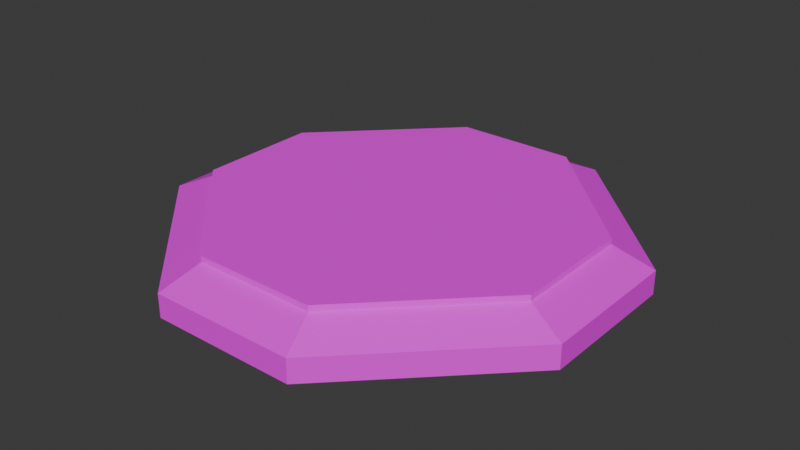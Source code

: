 # Source: Save.blend  (saved by Blender 4.5.90; exported with 4.5.12 LTS)
import bpy
from mathutils import Matrix  # noqa: F401  (used for matrix-valued properties, if any)

bpy.ops.wm.read_factory_settings(use_empty=True)
scene = bpy.context.scene
scene.name = 'Scene'

# ---- images (referenced by path relative to the original .blend; pixels are not part of the script)
import os
ASSET_DIR = os.environ.get("B2B_ASSET_DIR", "")  # directory of the original .blend (textures are referenced by path, not embedded)
HERE = os.path.dirname(os.path.abspath(__file__))  # packed textures are extracted next to this script under _unpacked/

def load_image(name, relpath, width, height, colorspace="sRGB"):
    """Load a texture the original file referenced (path relative to the .blend, or extracted next to this script)."""
    p = next((c for c in (os.path.join(HERE, relpath), os.path.join(ASSET_DIR, relpath)) if relpath and os.path.exists(c)), "")
    if p:
        img = bpy.data.images.load(p, check_existing=True)
        img.name = name
    else:  # same state as the original file: an image datablock whose file is absent (Cycles renders it pink)
        img = bpy.data.images.new(name, width, height)
        img.source = "FILE"
        img.filepath = "//" + (relpath or name)
    img.colorspace_settings.name = colorspace
    return img
img_warptile_png = load_image('WarpTile.png', 'WarpTile.png', 1024, 1024, 'sRGB')
img_warptile_png_001 = load_image('WarpTile.png.001', 'WarpTile.png', 1024, 1024, 'Non-Color')

# ---- materials (node trees are filled in below, after node groups)
mat_material_001 = bpy.data.materials.new('Material.001')
mat_material_001.use_transparency_overlap = False
mat_material_001.show_transparent_back = False
mat_material_001.roughness = 0.5

# ---- material node trees
mat_material_001.use_nodes = True; mat_material_001.node_tree.nodes.clear()
_N = mat_material_001.node_tree.nodes; _L = mat_material_001.node_tree.links
n0 = _N.new('ShaderNodeBsdfPrincipled'); n0.name = 'プリンシプルBSDF'; n0.location = (-200, 100)
n1 = _N.new('ShaderNodeOutputMaterial'); n1.name = 'マテリアル出力'; n1.location = (200, 100)
n2 = _N.new('ShaderNodeNormalMap'); n2.name = 'ノーマルマップ'; n2.location = (-600, -600)
n2.label = 'Normal/Map'
n2.inputs[0].default_value = 0.0
n3 = _N.new('ShaderNodeTexImage'); n3.name = '画像テクスチャ'; n3.location = (-600, 300)
n3.image = img_warptile_png
n4 = _N.new('ShaderNodeTexImage'); n4.name = '画像テクスチャ.001'; n4.location = (-600, -300)
n4.image = img_warptile_png_001
_L.new(n0.outputs[0], n1.inputs[0])
_L.new(n2.outputs[0], n0.inputs[5])
_L.new(n3.outputs[0], n0.inputs[0])
_L.new(n4.outputs[1], n0.inputs[4])
n1.is_active_output = True

# ---- world
world_world = bpy.data.worlds.new('World'); scene.world = world_world
world_world.use_nodes = True; world_world.node_tree.nodes.clear()
_N = world_world.node_tree.nodes; _L = world_world.node_tree.links
n0 = _N.new('ShaderNodeOutputWorld'); n0.name = 'World Output'; n0.location = (200, 100)
n1 = _N.new('ShaderNodeBackground'); n1.name = 'Background'; n1.location = (-200, 100)
n1.inputs[0].default_value = (0.05088, 0.05088, 0.05088, 1.0)
_L.new(n1.outputs[0], n0.inputs[0])
n0.is_active_output = True
world_world.color = (0.05088, 0.05088, 0.05088)
world_world.sun_shadow_jitter_overblur = 0.0

# ---- meshes
me_x = bpy.data.meshes.new('立方体')
me_x.from_pydata([(-0.8292, 0.2764, -2.985), (0.8292, 0.2764, -2.985), (0.8292, -0.2764, -2.985), (-0.2764, 0.8292, -2.985), (-0.2764, -0.8292, -2.985), (-0.8292, -0.2764, -2.985), (0.2764, 0.8292, -2.985), (0.2764, -0.8292, -2.985), (-1.0, 0.3333, -1.0), (-1.0, -0.3333, -1.0), (-1.0, -0.3333, 1.0), (-1.0, 0.3333, 1.0), (1.0, -0.3333, -1.0), (1.0, 0.3333, -1.0), (1.0, 0.3333, 1.0), (1.0, -0.3333, 1.0), (0.3333, 1.0, -1.0), (-0.3333, 1.0, -1.0), (-0.3333, 1.0, 1.0), (0.3333, 1.0, 1.0), (-0.3333, -1.0, -1.0), (0.3333, -1.0, -1.0), (0.3333, -1.0, 1.0), (-0.3333, -1.0, 1.0), (0.2764, 0.8292, -2.505), (0.8292, 0.2764, -2.505), (-0.2764, 0.8292, -2.505), (-0.8292, 0.2764, -2.505), (-0.2764, -0.8292, -2.505), (-0.8292, -0.2764, -2.505), (0.2764, -0.8292, -2.505), (0.8292, -0.2764, -2.505)], [], [(0, 3, 6, 1, 2, 7, 4, 5), (27, 26, 3, 0), (17, 16, 24, 26), (13, 12, 31, 25), (21, 20, 28, 30), (17, 8, 11, 18), (20, 9, 29, 28), (21, 12, 15, 22), (28, 29, 5, 4), (13, 14, 15, 12), (9, 20, 23, 10), (9, 10, 11, 8), (26, 24, 6, 3), (30, 28, 4, 7), (31, 30, 7, 2), (25, 31, 2, 1), (9, 8, 27, 29), (8, 17, 26, 27), (29, 27, 0, 5), (12, 21, 30, 31), (16, 19, 14, 13), (14, 19, 18, 11, 10, 23, 22, 15), (16, 13, 25, 24), (24, 25, 1, 6), (21, 22, 23, 20), (17, 18, 19, 16)])
me_x.polygons.foreach_set('use_smooth', [True] * 26)
_k = set([(0, 3), (0, 5), (0, 27), (1, 2), (1, 6), (1, 25), (2, 7), (2, 31), (3, 6), (3, 26), (4, 5), (4, 7), (4, 28), (5, 29), (6, 24), (7, 30), (8, 9), (8, 11), (8, 17), (8, 27), (9, 10), (9, 20), (9, 29), (10, 11), (10, 23), (11, 18), (12, 13), (12, 15), (12, 21), (12, 31), (13, 14), (13, 16), (13, 25), (14, 15), (14, 19), (15, 22), (16, 17), (16, 19), (16, 24), (17, 18), (17, 26), (18, 19), (20, 21), (20, 23), (20, 28), (21, 22), (21, 30), (22, 23), (24, 25), (24, 26), (25, 31), (26, 27), (27, 29), (28, 29), (28, 30), (30, 31)])
me_x.attributes.new('sharp_edge', 'BOOLEAN', 'EDGE').data.foreach_set('value', [ (min(e.vertices), max(e.vertices)) in _k for e in me_x.edges])
_uv = me_x.uv_layers.new(name='UVマップ')
_uv.uv.foreach_set('vector', [0.5087, 0.766, 0.4099, 0.766, 0.3605, 0.7166, 0.3605, 0.6178, 0.4099, 0.5684, 0.5087, 0.5684, 0.5581, 0.6178, 0.5581, 0.7166, 0.7002, 0.5684, 0.7002, 0.6383, 0.6396, 0.6406, 0.6396, 0.5706, 0.375, 0.2933, 0.4592, 0.2933, 0.4521, 0.4842, 0.3822, 0.4842, 0.875, 0.2933, 0.9592, 0.2933, 0.9521, 0.4842, 0.8822, 0.4842, 0.7092, 0.2933, 0.7935, 0.2933, 0.7863, 0.4842, 0.7164, 0.4842, 0.2935, 0.2965, 0.2092, 0.2933, 0.2092, 0.04076, 0.2935, 0.04393, 0.04076, 0.2965, 0.125, 0.2933, 0.1322, 0.4842, 0.06234, 0.4869, 0.7092, 0.2933, 0.625, 0.2965, 0.625, 0.04393, 0.7092, 0.04076, 0.6396, 0.792, 0.6396, 0.7221, 0.7002, 0.7243, 0.7002, 0.7942, 0.875, 0.2933, 0.875, 0.04076, 0.9592, 0.04076, 0.9592, 0.2933, 0.125, 0.2933, 0.04076, 0.2965, 0.04076, 0.04393, 0.125, 0.04076, 0.125, 0.2933, 0.125, 0.04076, 0.2092, 0.04076, 0.2092, 0.2933, 0.3605, 0.9173, 0.3605, 0.8475, 0.4211, 0.8475, 0.4211, 0.9173, 0.6396, 0.9456, 0.6396, 0.8758, 0.7002, 0.8758, 0.7002, 0.9456, 0.7817, 0.6383, 0.7817, 0.5684, 0.8422, 0.5706, 0.8422, 0.6406, 0.7817, 0.9456, 0.7817, 0.8758, 0.8423, 0.8758, 0.8423, 0.9456, 0.125, 0.2933, 0.2092, 0.2933, 0.2021, 0.4842, 0.1322, 0.4842, 0.2092, 0.2933, 0.2935, 0.2965, 0.2719, 0.4869, 0.2021, 0.4842, 0.04076, 0.958, 0.04076, 0.8882, 0.1013, 0.8882, 0.1013, 0.958, 0.625, 0.2965, 0.7092, 0.2933, 0.7164, 0.4842, 0.6466, 0.4869, 0.4592, 0.2933, 0.4592, 0.04076, 0.5435, 0.04393, 0.5435, 0.2965, 0.2195, 0.8066, 0.1003, 0.8066, 0.04076, 0.7471, 0.04076, 0.6279, 0.1003, 0.5684, 0.2195, 0.5684, 0.279, 0.6279, 0.279, 0.7471, 0.4592, 0.2933, 0.5435, 0.2965, 0.5219, 0.4869, 0.4521, 0.4842, 0.8422, 0.7221, 0.8422, 0.792, 0.7817, 0.7942, 0.7817, 0.7243, 0.7092, 0.2933, 0.7092, 0.04076, 0.7935, 0.04076, 0.7935, 0.2933, 0.375, 0.2933, 0.375, 0.04076, 0.4592, 0.04076, 0.4592, 0.2933])
me_x.materials.append(mat_material_001)
me_x.update()
me_x.normals_split_custom_set([tuple(v) for v in zip(*[iter([5.572e-08, 0.0, -1.0, 5.572e-08, 0.0, -1.0, 5.572e-08, 0.0, -1.0, 5.572e-08, 0.0, -1.0, 5.572e-08, 0.0, -1.0, 5.572e-08, 0.0, -1.0, 5.572e-08, 0.0, -1.0, 5.572e-08, 0.0, -1.0, -0.7071, 0.7071, 0.0, -0.7071, 0.7071, 0.0, -0.7071, 0.7071, 0.0, -0.7071, 0.7071, 0.0, 0.0, 0.9936, -0.1127, 0.0, 0.9936, -0.1127, 0.0, 0.9936, -0.1127, 0.0, 0.9936, -0.1127, 0.9936, 0.0, -0.1127, 0.9936, 0.0, -0.1127, 0.9936, 0.0, -0.1127, 0.9936, 0.0, -0.1127, 0.0, -0.9936, -0.1127, 0.0, -0.9936, -0.1127, 0.0, -0.9936, -0.1127, 0.0, -0.9936, -0.1127, -0.7071, 0.7071, 0.0, -0.7071, 0.7071, 0.0, -0.7071, 0.7071, 0.0, -0.7071, 0.7071, 0.0, -0.7031, -0.7031, -0.1063, -0.7031, -0.7031, -0.1063, -0.7031, -0.7031, -0.1063, -0.7031, -0.7031, -0.1063, 0.7071, -0.7071, 0.0, 0.7071, -0.7071, 0.0, 0.7071, -0.7071, 0.0, 0.7071, -0.7071, 0.0, -0.7071, -0.7071, 0.0, -0.7071, -0.7071, 0.0, -0.7071, -0.7071, 0.0, -0.7071, -0.7071, 0.0, 1.0, 0.0, 0.0, 1.0, 0.0, 0.0, 1.0, 0.0, 0.0, 1.0, 0.0, 0.0, -0.7071, -0.7071, 0.0, -0.7071, -0.7071, 0.0, -0.7071, -0.7071, 0.0, -0.7071, -0.7071, 0.0, -1.0, 0.0, 0.0, -1.0, 0.0, 0.0, -1.0, 0.0, 0.0, -1.0, 0.0, 0.0, 0.0, 1.0, 0.0, 0.0, 1.0, 0.0, 0.0, 1.0, 0.0, 0.0, 1.0, 0.0, 0.0, -1.0, 0.0, 0.0, -1.0, 0.0, 0.0, -1.0, 0.0, 0.0, -1.0, 0.0, 0.7071, -0.7071, 0.0, 0.7071, -0.7071, 0.0, 0.7071, -0.7071, 0.0, 0.7071, -0.7071, 0.0, 1.0, 0.0, 0.0, 1.0, 0.0, 0.0, 1.0, 0.0, 0.0, 1.0, 0.0, 0.0, -0.9936, 0.0, -0.1127, -0.9936, 0.0, -0.1127, -0.9936, 0.0, -0.1127, -0.9936, 0.0, -0.1127, -0.7031, 0.7031, -0.1063, -0.7031, 0.7031, -0.1063, -0.7031, 0.7031, -0.1063, -0.7031, 0.7031, -0.1063, -1.0, 0.0, 0.0, -1.0, 0.0, 0.0, -1.0, 0.0, 0.0, -1.0, 0.0, 0.0, 0.7031, -0.7031, -0.1063, 0.7031, -0.7031, -0.1063, 0.7031, -0.7031, -0.1063, 0.7031, -0.7031, -0.1063, 0.7071, 0.7071, 0.0, 0.7071, 0.7071, 0.0, 0.7071, 0.7071, 0.0, 0.7071, 0.7071, 0.0, 1.916e-08, 0.0, 1.0, 1.916e-08, 0.0, 1.0, 1.916e-08, 0.0, 1.0, 1.916e-08, 0.0, 1.0, 1.916e-08, 0.0, 1.0, 1.916e-08, 0.0, 1.0, 1.916e-08, 0.0, 1.0, 1.916e-08, 0.0, 1.0, 0.7031, 0.7031, -0.1063, 0.7031, 0.7031, -0.1063, 0.7031, 0.7031, -0.1063, 0.7031, 0.7031, -0.1063, 0.7071, 0.7071, 0.0, 0.7071, 0.7071, 0.0, 0.7071, 0.7071, 0.0, 0.7071, 0.7071, 0.0, 0.0, -1.0, 0.0, 0.0, -1.0, 0.0, 0.0, -1.0, 0.0, 0.0, -1.0, 0.0, 0.0, 1.0, 0.0, 0.0, 1.0, 0.0, 0.0, 1.0, 0.0, 0.0, 1.0, 0.0])] * 3)])

# ---- objects
ob_x = bpy.data.objects.new('立方体', me_x)

# ---- transforms, parenting, visibility, modifiers, constraints
ob_x.location = (0.0, 0.0, 0.0)
ob_x.rotation_euler = (1.629e-07, 8.742e-08, 3.142)
ob_x.scale = (-1.178, -1.178, -0.06272)
ob_x.color = (0.8, 0.8, 0.8, 1.0)

# ---- collection membership
scene.collection.objects.link(ob_x)

# ---- scene / render settings (as saved in the file)
scene.frame_start = 1; scene.frame_end = 250; scene.frame_set(1)
scene.render.engine = 'BLENDER_EEVEE_NEXT'
bpy.context.view_layer.update()

# ---- added for rendering (the .blend has no active camera and no usable light): camera, sun
cam_auto = bpy.data.cameras.new('AutoCamera')
cam_auto.lens = 50.0
cam_auto.sensor_width = 36.0
cam_auto.clip_end = 1000.0
ob_auto_camera = bpy.data.objects.new('AutoCamera', cam_auto)
scene.collection.objects.link(ob_auto_camera)
ob_auto_camera.location = (3.09022, -3.70827, 2.53443)
ob_auto_camera.rotation_euler = (1.09748, -7.21219e-08, 0.694738)
scene.camera = ob_auto_camera
light_auto_sun = bpy.data.lights.new('AutoSun', 'SUN')
light_auto_sun.energy = 3.0
light_auto_sun.angle = 0.0523599
ob_auto_sun = bpy.data.objects.new('AutoSun', light_auto_sun)
scene.collection.objects.link(ob_auto_sun)
ob_auto_sun.rotation_euler = (0.872665, 0.174533, 0.523599)
bpy.context.view_layer.update()
